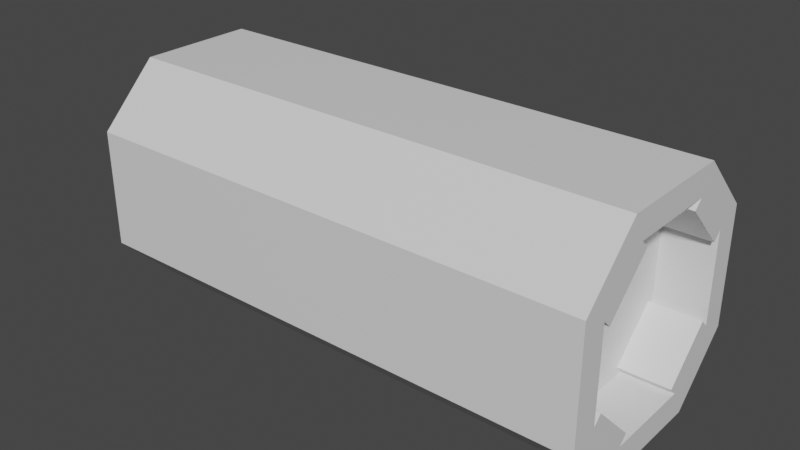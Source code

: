 # Source: body.blend  (saved by Blender 2.90.8; exported with 4.5.12 LTS)
import bpy
from mathutils import Matrix  # noqa: F401  (used for matrix-valued properties, if any)

bpy.ops.wm.read_factory_settings(use_empty=True)
scene = bpy.context.scene
scene.name = 'Scene'

# ---- collections
col_collection = bpy.data.collections.new('Collection'); scene.collection.children.link(col_collection)

# ---- materials (node trees are filled in below, after node groups)
mat_material = bpy.data.materials.new('Material')
mat_material.alpha_threshold = 0.0
mat_material.use_transparent_shadow = False
mat_material.line_color = (0.0, 0.0, 0.0, 1.0)

# ---- material node trees
mat_material.use_nodes = True; mat_material.node_tree.nodes.clear()
_N = mat_material.node_tree.nodes; _L = mat_material.node_tree.links
n0 = _N.new('ShaderNodeOutputMaterial'); n0.name = 'Material Output'; n0.location = (300, 300)
n1 = _N.new('ShaderNodeBsdfPrincipled'); n1.name = 'Principled BSDF'; n1.location = (10, 300)
n1.distribution = 'GGX'
n1.subsurface_method = 'BURLEY'
n1.inputs[2].default_value = 0.4
n1.inputs[3].default_value = 1.45
n1.inputs[27].default_value = (0.0, 0.0, 0.0, 1.0)
n1.inputs[28].default_value = 1.0
_L.new(n1.outputs[0], n0.inputs[0])
n0.is_active_output = True

# ---- world
world_world = bpy.data.worlds.new('World'); scene.world = world_world
world_world.use_nodes = True; world_world.node_tree.nodes.clear()
_N = world_world.node_tree.nodes; _L = world_world.node_tree.links
n0 = _N.new('ShaderNodeOutputWorld'); n0.name = 'World Output'; n0.location = (300, 300)
n1 = _N.new('ShaderNodeBackground'); n1.name = 'Background'; n1.location = (10, 300)
n1.inputs[0].default_value = (0.05088, 0.05088, 0.05088, 1.0)
_L.new(n1.outputs[0], n0.inputs[0])
n0.is_active_output = True
world_world.color = (0.05088, 0.05088, 0.05088)
world_world.use_sun_shadow = False
world_world.sun_shadow_jitter_overblur = 0.0

# ---- meshes
me_cube = bpy.data.meshes.new('Cube')
me_cube.from_pydata([(0.1975, 0.04524, -0.09), (0.1975, 0.09, -0.04524), (0.1975, -0.04524, 0.09), (0.1975, -0.09, 0.04524), (0.1975, -0.09, -0.04524), (0.1975, -0.04524, -0.09), (0.1975, 0.09, 0.04524), (0.1975, 0.04524, 0.09), (-0.2025, 0.07254, -0.038), (-0.2025, 0.038, -0.07254), (-0.2025, -0.07254, 0.038), (-0.2025, -0.038, 0.07254), (-0.2025, -0.038, -0.07254), (-0.2025, -0.07254, -0.038), (-0.2025, 0.038, 0.07254), (-0.2025, 0.07254, 0.038), (0.1975, 0.03495, -0.06953), (0.1975, 0.06953, -0.03495), (0.1975, -0.03495, 0.06953), (0.1975, -0.06953, 0.03495), (0.1975, -0.06953, -0.03495), (0.1975, -0.03495, -0.06953), (0.1975, 0.06953, 0.03495), (0.1975, 0.03495, 0.06953), (0.1585, 0.03495, -0.06953), (0.1585, 0.06953, -0.03495), (0.1585, -0.03495, 0.06953), (0.1585, -0.06953, 0.03495), (0.1585, -0.06953, -0.03495), (0.1585, -0.03495, -0.06953), (0.1585, 0.06953, 0.03495), (0.1585, 0.03495, 0.06953), (0.1975, -0.03495, 0.06953), (0.1975, -0.06953, 0.03495), (0.1585, -0.03495, 0.06953), (0.1585, -0.06953, 0.03495), (0.1975, 0.02862, -0.0632), (0.1975, 0.0632, -0.02862), (0.1975, -0.0632, -0.02862), (0.1975, -0.02862, -0.0632), (0.1975, 0.0632, 0.02862), (0.1975, 0.02862, 0.0632), (0.1585, 0.02862, -0.0632), (0.1585, 0.0632, -0.02862), (0.1585, -0.0632, -0.02862), (0.1585, -0.02862, -0.0632), (0.1585, 0.0632, 0.02862), (0.1585, 0.02862, 0.0632), (0.1975, -0.02862, 0.0632), (0.1975, -0.0632, 0.02862), (0.1585, -0.02862, 0.0632), (0.1585, -0.0632, 0.02862), (-0.2025, 0.09, -0.04524), (-0.2025, 0.04524, -0.09), (-0.2025, -0.09, 0.04524), (-0.2025, -0.04524, 0.09), (-0.2025, -0.04524, -0.09), (-0.2025, -0.09, -0.04524), (-0.2025, 0.04524, 0.09), (-0.2025, 0.09, 0.04524), (-0.1713, 0.07254, -0.038), (-0.1713, 0.038, -0.07254), (-0.1713, -0.07254, 0.038), (-0.1713, -0.038, 0.07254), (-0.1713, -0.038, -0.07254), (-0.1713, -0.07254, -0.038), (-0.1713, 0.038, 0.07254), (-0.1713, 0.07254, 0.038)], [], [(53, 0, 5, 56), (52, 59, 6, 1), (7, 58, 55, 2), (4, 3, 54, 57), (3, 4, 20, 19), (56, 5, 4, 57), (58, 7, 6, 59), (0, 53, 52, 1), (2, 55, 54, 3), (11, 14, 66, 63), (23, 18, 26, 31), (4, 5, 21, 20), (0, 1, 17, 16), (7, 2, 18, 23), (5, 0, 16, 21), (1, 6, 22, 17), (6, 7, 23, 22), (2, 3, 19, 18), (24, 25, 30, 31, 26, 27, 28, 29), (17, 22, 30, 25), (16, 17, 37, 36), (28, 20, 38, 44), (19, 20, 28, 27), (21, 16, 24, 29), (21, 29, 45, 39), (27, 26, 34, 35), (33, 35, 51, 49), (26, 18, 32, 34), (19, 27, 35, 33), (18, 19, 33, 32), (38, 39, 45, 44), (36, 37, 43, 42), (40, 41, 47, 46), (48, 49, 51, 50), (24, 16, 36, 42), (20, 21, 39, 38), (32, 33, 49, 48), (23, 31, 47, 41), (22, 23, 41, 40), (30, 22, 40, 46), (34, 32, 48, 50), (17, 25, 43, 37), (9, 8, 52, 53), (11, 10, 54, 55), (13, 12, 56, 57), (15, 14, 58, 59), (12, 9, 53, 56), (8, 15, 59, 52), (14, 11, 55, 58), (10, 13, 57, 54), (60, 61, 64, 65, 62, 63, 66, 67), (9, 12, 64, 61), (12, 13, 65, 64), (8, 9, 61, 60), (13, 10, 62, 65), (15, 8, 60, 67), (14, 15, 67, 66), (10, 11, 63, 62)])
_uv = me_cube.uv_layers.new(name='UVMap')
_uv.uv.foreach_set('vector', [0.1475, 0.5622, 0.35, 0.5622, 0.35, 0.6878, 0.1475, 0.6878, 0.4372, 0.2725, 0.5628, 0.2725, 0.5628, 0.475, 0.4372, 0.475, 0.65, 0.5622, 0.8525, 0.5622, 0.8525, 0.6878, 0.65, 0.6878, 0.4372, 0.775, 0.5628, 0.775, 0.5628, 0.9775, 0.4372, 0.9775, 0.5628, 0.775, 0.4372, 0.775, 0.4372, 0.775, 0.5628, 0.775, 0.1475, 0.6878, 0.35, 0.6878, 0.35, 0.75, 0.1475, 0.75, 0.625, 0.2725, 0.625, 0.475, 0.5628, 0.475, 0.5628, 0.2725, 0.35, 0.5622, 0.1475, 0.5622, 0.1475, 0.5, 0.35, 0.5, 0.625, 0.775, 0.625, 0.9775, 0.5628, 0.9775, 0.5628, 0.775, 0.7491, 0.6794, 0.6153, 0.3463, 0.6153, 0.3463, 0.7491, 0.6794, 0.65, 0.5622, 0.65, 0.6878, 0.65, 0.6878, 0.65, 0.5622, 0.35, 0.75, 0.35, 0.6878, 0.35, 0.6878, 0.35, 0.75, 0.35, 0.5622, 0.35, 0.5, 0.35, 0.5, 0.35, 0.5622, 0.65, 0.5622, 0.65, 0.6878, 0.65, 0.6878, 0.65, 0.5622, 0.35, 0.6878, 0.35, 0.5622, 0.35, 0.5622, 0.35, 0.6878, 0.4372, 0.475, 0.5628, 0.475, 0.5628, 0.475, 0.4372, 0.475, 0.5628, 0.475, 0.625, 0.475, 0.625, 0.475, 0.5628, 0.475, 0.625, 0.775, 0.5628, 0.775, 0.5628, 0.775, 0.625, 0.775, 0.35, 0.5622, 0.4372, 0.475, 0.5628, 0.475, 0.65, 0.5622, 0.625, 0.775, 0.5628, 0.775, 0.35, 0.75, 0.35, 0.6878, 0.4372, 0.475, 0.5628, 0.475, 0.5628, 0.475, 0.4372, 0.475, 0.35, 0.5622, 0.35, 0.5, 0.35, 0.5, 0.35, 0.5622, 0.4372, 0.775, 0.4372, 0.775, 0.4372, 0.775, 0.4372, 0.775, 0.5628, 0.775, 0.4372, 0.775, 0.4372, 0.775, 0.5628, 0.775, 0.35, 0.6878, 0.35, 0.5622, 0.35, 0.5622, 0.35, 0.6878, 0.35, 0.6878, 0.35, 0.6878, 0.35, 0.6878, 0.35, 0.6878, 0.5628, 0.775, 0.625, 0.775, 0.625, 0.775, 0.5628, 0.775, 0.5628, 0.775, 0.5628, 0.775, 0.5628, 0.775, 0.5628, 0.775, 0.65, 0.6878, 0.65, 0.6878, 0.65, 0.6878, 0.65, 0.6878, 0.5628, 0.775, 0.5628, 0.775, 0.5628, 0.775, 0.5628, 0.775, 0.625, 0.775, 0.5628, 0.775, 0.5628, 0.775, 0.625, 0.775, 0.35, 0.75, 0.35, 0.6878, 0.35, 0.6878, 0.35, 0.75, 0.35, 0.5622, 0.35, 0.5, 0.35, 0.5, 0.35, 0.5622, 0.5628, 0.475, 0.625, 0.475, 0.625, 0.475, 0.5628, 0.475, 0.625, 0.775, 0.5628, 0.775, 0.5628, 0.775, 0.625, 0.775, 0.35, 0.5622, 0.35, 0.5622, 0.35, 0.5622, 0.35, 0.5622, 0.35, 0.75, 0.35, 0.6878, 0.35, 0.6878, 0.35, 0.75, 0.625, 0.775, 0.5628, 0.775, 0.5628, 0.775, 0.625, 0.775, 0.65, 0.5622, 0.65, 0.5622, 0.65, 0.5622, 0.65, 0.5622, 0.5628, 0.475, 0.625, 0.475, 0.625, 0.475, 0.5628, 0.475, 0.5628, 0.475, 0.5628, 0.475, 0.5628, 0.475, 0.5628, 0.475, 0.65, 0.6878, 0.65, 0.6878, 0.65, 0.6878, 0.65, 0.6878, 0.4372, 0.475, 0.4372, 0.475, 0.4372, 0.475, 0.4372, 0.475, 0.2261, 0.5391, 0.4139, 0.3487, 0.4372, 0.2725, 0.1475, 0.5622, 0.7491, 0.6794, 0.5761, 0.8886, 0.5628, 0.9775, 0.8525, 0.6878, 0.4153, 0.8911, 0.2266, 0.7024, 0.1475, 0.6878, 0.4372, 0.9775, 0.5501, 0.3148, 0.6153, 0.3463, 0.625, 0.2725, 0.5628, 0.2725, 0.2266, 0.7024, 0.2261, 0.5391, 0.1475, 0.5622, 0.1475, 0.6878, 0.4139, 0.3487, 0.5501, 0.3148, 0.5628, 0.2725, 0.4372, 0.2725, 0.6153, 0.3463, 0.7491, 0.6794, 0.8525, 0.6878, 0.625, 0.2725, 0.5761, 0.8886, 0.4153, 0.8911, 0.4372, 0.9775, 0.5628, 0.9775, 0.4139, 0.3487, 0.2261, 0.5391, 0.2266, 0.7024, 0.4153, 0.8911, 0.5761, 0.8886, 0.7491, 0.6794, 0.6153, 0.3463, 0.5501, 0.3148, 0.2261, 0.5391, 0.2266, 0.7024, 0.2266, 0.7024, 0.2261, 0.5391, 0.2266, 0.7024, 0.4153, 0.8911, 0.4153, 0.8911, 0.2266, 0.7024, 0.4139, 0.3487, 0.2261, 0.5391, 0.2261, 0.5391, 0.4139, 0.3487, 0.4153, 0.8911, 0.5761, 0.8886, 0.5761, 0.8886, 0.4153, 0.8911, 0.5501, 0.3148, 0.4139, 0.3487, 0.4139, 0.3487, 0.5501, 0.3148, 0.6153, 0.3463, 0.5501, 0.3148, 0.5501, 0.3148, 0.6153, 0.3463, 0.5761, 0.8886, 0.7491, 0.6794, 0.7491, 0.6794, 0.5761, 0.8886])
me_cube.materials.append(mat_material)
me_cube.use_remesh_preserve_volume = False
me_cube.use_remesh_preserve_attributes = False
me_cube.use_mirror_vertex_groups = False
me_cube.update()

# ---- objects
ob_cube = bpy.data.objects.new('Cube', me_cube)

# ---- transforms, parenting, visibility, modifiers, constraints
ob_cube.location = (0.0, 0.0, 0.0)
ob_cube.lock_rotations_4d = False
ob_cube.empty_display_type = 'ARROWS'
ob_cube.lineart.crease_threshold = 0.0

# ---- collection membership
col_collection.objects.link(ob_cube)

# ---- scene / render settings (as saved in the file)
scene.frame_start = 1; scene.frame_end = 250; scene.frame_set(1)
scene.render.engine = 'BLENDER_EEVEE_NEXT'
scene.cycles.use_denoising = False
scene.cycles.samples = 128
scene.cycles.sampling_pattern = 'TABULATED_SOBOL'
scene.cycles.use_adaptive_sampling = False
scene.cycles.use_light_tree = False
scene.view_settings.view_transform = 'Filmic'
bpy.context.view_layer.update()

# ---- added for rendering (the .blend has no active camera and no usable light): camera, sun
cam_auto = bpy.data.cameras.new('AutoCamera')
cam_auto.lens = 50.0
cam_auto.sensor_width = 36.0
cam_auto.clip_end = 1000.0
ob_auto_camera = bpy.data.objects.new('AutoCamera', cam_auto)
scene.collection.objects.link(ob_auto_camera)
ob_auto_camera.location = (0.436208, -0.526413, 0.350942)
ob_auto_camera.rotation_euler = (1.09748, -7.21219e-08, 0.694738)
scene.camera = ob_auto_camera
light_auto_sun = bpy.data.lights.new('AutoSun', 'SUN')
light_auto_sun.energy = 3.0
light_auto_sun.angle = 0.0523599
ob_auto_sun = bpy.data.objects.new('AutoSun', light_auto_sun)
scene.collection.objects.link(ob_auto_sun)
ob_auto_sun.rotation_euler = (0.872665, 0.174533, 0.523599)
bpy.context.view_layer.update()
